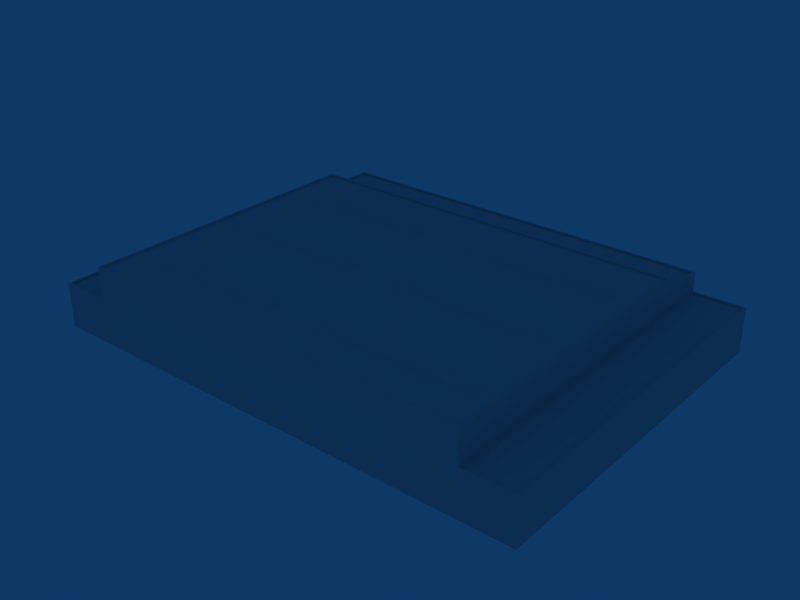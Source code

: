 # Source: ebfs_building_ref_006.blend  (saved by Blender 2.79.0; exported with 4.5.12 LTS)
import bpy
from mathutils import Matrix  # noqa: F401  (used for matrix-valued properties, if any)

bpy.ops.wm.read_factory_settings(use_empty=True)
scene = bpy.context.scene
scene.name = 'Scene'

# ---- collections
col_collection_1 = bpy.data.collections.new('Collection 1'); scene.collection.children.link(col_collection_1)

# ---- world
world_world = bpy.data.worlds.new('World'); scene.world = world_world
world_world.color = (0.05656, 0.2208, 0.4)
world_world.use_sun_shadow = False
world_world.sun_shadow_jitter_overblur = 0.0
world_world.cycles.sampling_method = 'NONE'
world_world.cycles.sample_map_resolution = 256

# ---- meshes
me_cube_002 = bpy.data.meshes.new('Cube.002')
me_cube_002.from_pydata([(-3.94, 1.5, 11.7), (-3.94, -1.5, 11.7), (-27.94, -1.5, 11.7), (-27.94, 1.5, 11.7), (-5.14, -8.345e-07, 12.5), (-26.74, 2.384e-07, 12.5)], [], [(0, 1, 2, 3), (0, 4, 1), (1, 4, 5, 2), (2, 5, 3), (4, 0, 3, 5)])
_uv = me_cube_002.uv_layers.new(name='UVTex')
_uv.uv.foreach_set('vector', [0.04688, 0.2969, 0.2031, 0.2969, 0.2031, 0.4531, 0.04688, 0.4531, 0.04688, 0.2969, 0.2031, 0.2969, 0.2031, 0.4531, 0.04688, 0.2969, 0.2031, 0.2969, 0.2031, 0.4531, 0.04688, 0.4531, 0.04688, 0.2969, 0.2031, 0.2969, 0.2031, 0.4531, 0.04688, 0.2969, 0.2031, 0.2969, 0.2031, 0.4531, 0.04688, 0.4531])
me_cube_002.use_remesh_preserve_volume = False
me_cube_002.use_remesh_preserve_attributes = False
me_cube_002.use_mirror_vertex_groups = False
me_cube_002.update()
me_cube_001 = bpy.data.meshes.new('Cube.001')
me_cube_001.from_pydata([(39.0, 27.5, -1.0), (39.0, -27.5, -1.0), (-39.0, -27.5, -1.0), (-39.0, 27.5, -1.0), (39.0, 27.5, 6.0), (39.0, -27.5, 6.0), (-39.0, -27.5, 6.0), (-39.0, 27.5, 6.0), (31.0, -27.5, -1.0), (-31.0, -27.5, -1.0), (31.0, 27.5, -1.0), (-31.0, 27.5, -1.0), (31.0, -27.5, 6.0), (-31.0, -27.5, 6.0), (31.0, 27.5, 6.0), (-31.0, 27.5, 6.0), (-31.0, -27.5, 9.0), (-31.0, 27.5, 9.0), (31.0, -27.5, 9.0), (31.0, 27.5, 9.0), (39.0, 19.5, -1.0), (-39.0, 19.5, -1.0), (39.0, 19.5, 6.0), (-39.0, 19.5, 6.0), (31.0, 19.5, 6.0), (-31.0, 19.5, 6.0), (-31.0, 19.5, 9.0), (31.0, 19.5, 9.0), (-31.0, 19.5, 11.0), (31.0, 19.5, 11.0), (31.0, -27.5, 11.0), (-31.0, -27.5, 11.0), (30.7, -27.2, 11.0), (-30.7, -27.2, 11.0), (-30.7, 19.2, 11.0), (30.7, 19.2, 11.0), (30.7, 19.2, 10.7), (-30.7, 19.2, 10.7), (30.7, -27.2, 10.7), (-30.7, -27.2, 10.7), (-30.69, 19.8, 9.0), (30.69, 19.8, 9.0), (30.69, 27.2, 9.0), (-30.69, 27.2, 9.0), (-30.69, 27.2, 8.7), (30.69, 27.2, 8.7), (-30.69, 19.8, 8.7), (30.69, 19.8, 8.7), (-31.3, 27.2, 6.0), (-31.3, 19.5, 6.0), (-31.3, -27.19, 6.0), (-38.7, 27.2, 6.0), (-38.7, 19.5, 6.0), (-38.7, -27.19, 6.0), (-38.7, -27.19, 5.7), (-31.3, -27.19, 5.7), (-38.7, 27.2, 5.7), (-31.3, 27.2, 5.7), (-38.7, 19.5, 5.7), (-31.3, 19.5, 5.7), (31.29, 27.2, 6.0), (31.29, 19.5, 6.0), (31.29, -27.2, 6.0), (38.7, -27.2, 6.0), (38.7, 19.5, 6.0), (38.7, 27.2, 6.0), (31.29, -27.2, 5.7), (38.7, -27.2, 5.7), (31.29, 27.2, 5.7), (38.7, 27.2, 5.7), (38.7, 19.5, 5.7), (31.29, 19.5, 5.7)], [], [(5, 12, 8, 1), (12, 13, 9, 8), (13, 6, 2, 9), (0, 10, 14, 4), (10, 11, 15, 14), (11, 3, 7, 15), (14, 15, 17, 19), (13, 12, 18, 16), (20, 0, 4, 22), (22, 5, 1, 20), (6, 23, 21, 2), (23, 7, 3, 21), (15, 25, 26, 17), (25, 13, 16, 26), (12, 24, 27, 18), (24, 14, 19, 27), (27, 26, 28, 29), (18, 27, 29, 30), (26, 16, 31, 28), (16, 18, 30, 31), (31, 30, 32, 33), (28, 31, 33, 34), (30, 29, 35, 32), (29, 28, 34, 35), (35, 34, 37, 36), (32, 35, 36, 38), (34, 33, 39, 37), (33, 32, 38, 39), (37, 39, 38, 36), (26, 27, 41, 40), (27, 19, 42, 41), (17, 26, 40, 43), (19, 17, 43, 42), (42, 43, 44, 45), (43, 40, 46, 44), (41, 42, 45, 47), (40, 41, 47, 46), (44, 46, 47, 45), (25, 15, 48, 49), (13, 25, 49, 50), (7, 23, 52, 51), (23, 6, 53, 52), (15, 7, 51, 48), (6, 13, 50, 53), (53, 50, 55, 54), (48, 51, 56, 57), (52, 53, 54, 58), (51, 52, 58, 56), (50, 49, 59, 55), (49, 48, 57, 59), (56, 58, 59, 57), (58, 54, 55, 59), (14, 24, 61, 60), (24, 12, 62, 61), (5, 22, 64, 63), (22, 4, 65, 64), (4, 14, 60, 65), (12, 5, 63, 62), (62, 63, 67, 66), (65, 60, 68, 69), (64, 65, 69, 70), (63, 64, 70, 67), (61, 62, 66, 71), (60, 61, 71, 68), (68, 71, 70, 69), (71, 66, 67, 70)])
_uv = me_cube_001.uv_layers.new(name='UVTex')
_uv.uv.foreach_set('vector', [0.5312, 0.03125, 0.7188, 0.03125, 0.7188, 0.2188, 0.5312, 0.2188, 0.5312, 0.03125, 0.7188, 0.03125, 0.7188, 0.2188, 0.5312, 0.2188, 0.5312, 0.03125, 0.7188, 0.03125, 0.7188, 0.2188, 0.5312, 0.2188, 0.5312, 0.03125, 0.7188, 0.03125, 0.7188, 0.2188, 0.5312, 0.2188, 0.5312, 0.03125, 0.7188, 0.03125, 0.7188, 0.2188, 0.5312, 0.2188, 0.5312, 0.03125, 0.7188, 0.03125, 0.7188, 0.2188, 0.5312, 0.2188, 0.5312, 0.03125, 0.7188, 0.03125, 0.7188, 0.2188, 0.5312, 0.2188, 0.5312, 0.03125, 0.7188, 0.03125, 0.7188, 0.2188, 0.5312, 0.2188, 0.5312, 0.03125, 0.7188, 0.03125, 0.7188, 0.2188, 0.5312, 0.2188, 0.5312, 0.03125, 0.7188, 0.03125, 0.7188, 0.2188, 0.5312, 0.2188, 0.5312, 0.03125, 0.7188, 0.03125, 0.7188, 0.2188, 0.5312, 0.2188, 0.5312, 0.03125, 0.7188, 0.03125, 0.7188, 0.2188, 0.5312, 0.2188, 0.5312, 0.03125, 0.7188, 0.03125, 0.7188, 0.2188, 0.5312, 0.2188, 0.5312, 0.03125, 0.7188, 0.03125, 0.7188, 0.2188, 0.5312, 0.2188, 0.5312, 0.03125, 0.7188, 0.03125, 0.7188, 0.2188, 0.5312, 0.2188, 0.5312, 0.03125, 0.7188, 0.03125, 0.7188, 0.2188, 0.5312, 0.2188, 0.5312, 0.03125, 0.7188, 0.03125, 0.7188, 0.2188, 0.5312, 0.2188, 0.5312, 0.03125, 0.7188, 0.03125, 0.7188, 0.2188, 0.5312, 0.2188, 0.5312, 0.03125, 0.7188, 0.03125, 0.7188, 0.2188, 0.5312, 0.2188, 0.5312, 0.03125, 0.7188, 0.03125, 0.7188, 0.2188, 0.5312, 0.2188, 0.5312, 0.03125, 0.7188, 0.03125, 0.7188, 0.2188, 0.5312, 0.2188, 0.5312, 0.03125, 0.7188, 0.03125, 0.7188, 0.2188, 0.5312, 0.2188, 0.5312, 0.03125, 0.7188, 0.03125, 0.7188, 0.2188, 0.5312, 0.2188, 0.5312, 0.03125, 0.7188, 0.03125, 0.7188, 0.2188, 0.5312, 0.2188, 0.5312, 0.03125, 0.7188, 0.03125, 0.7188, 0.2188, 0.5312, 0.2188, 0.5312, 0.03125, 0.7188, 0.03125, 0.7188, 0.2188, 0.5312, 0.2188, 0.5312, 0.03125, 0.7188, 0.03125, 0.7188, 0.2188, 0.5312, 0.2188, 0.5312, 0.03125, 0.7188, 0.03125, 0.7188, 0.2188, 0.5312, 0.2188, 0.5312, 0.2812, 0.7188, 0.2812, 0.7188, 0.4688, 0.5312, 0.4688, 0.5312, 0.03125, 0.7188, 0.03125, 0.7188, 0.2188, 0.5312, 0.2188, 0.5312, 0.03125, 0.7188, 0.03125, 0.7188, 0.2188, 0.5312, 0.2188, 0.5312, 0.03125, 0.7188, 0.03125, 0.7188, 0.2188, 0.5312, 0.2188, 0.5312, 0.03125, 0.7188, 0.03125, 0.7188, 0.2188, 0.5312, 0.2188, 0.5312, 0.03125, 0.7188, 0.03125, 0.7188, 0.2188, 0.5312, 0.2188, 0.5312, 0.03125, 0.7188, 0.03125, 0.7188, 0.2188, 0.5312, 0.2188, 0.5312, 0.03125, 0.7188, 0.03125, 0.7188, 0.2188, 0.5312, 0.2188, 0.5312, 0.03125, 0.7188, 0.03125, 0.7188, 0.2188, 0.5312, 0.2188, 0.5312, 0.2812, 0.7188, 0.2812, 0.7188, 0.4688, 0.5312, 0.4688, 0.5312, 0.03125, 0.7188, 0.03125, 0.7188, 0.2188, 0.5312, 0.2188, 0.5312, 0.03125, 0.7188, 0.03125, 0.7188, 0.2188, 0.5312, 0.2188, 0.5312, 0.03125, 0.7188, 0.03125, 0.7188, 0.2188, 0.5312, 0.2188, 0.5312, 0.03125, 0.7188, 0.03125, 0.7188, 0.2188, 0.5312, 0.2188, 0.5312, 0.03125, 0.7188, 0.03125, 0.7188, 0.2188, 0.5312, 0.2188, 0.5312, 0.03125, 0.7188, 0.03125, 0.7188, 0.2188, 0.5312, 0.2188, 0.5312, 0.03125, 0.7188, 0.03125, 0.7188, 0.2188, 0.5312, 0.2188, 0.5312, 0.03125, 0.7188, 0.03125, 0.7188, 0.2188, 0.5312, 0.2188, 0.5312, 0.03125, 0.7188, 0.03125, 0.7188, 0.2188, 0.5312, 0.2188, 0.5312, 0.03125, 0.7188, 0.03125, 0.7188, 0.2188, 0.5312, 0.2188, 0.5312, 0.03125, 0.7188, 0.03125, 0.7188, 0.2188, 0.5312, 0.2188, 0.5312, 0.03125, 0.7188, 0.03125, 0.7188, 0.2188, 0.5312, 0.2188, 0.5312, 0.2812, 0.7188, 0.2812, 0.7188, 0.4688, 0.5312, 0.4688, 0.5312, 0.2812, 0.7188, 0.2812, 0.7188, 0.4688, 0.5312, 0.4688, 0.5312, 0.03125, 0.7188, 0.03125, 0.7188, 0.2188, 0.5312, 0.2188, 0.5312, 0.03125, 0.7188, 0.03125, 0.7188, 0.2188, 0.5312, 0.2188, 0.5312, 0.03125, 0.7188, 0.03125, 0.7188, 0.2188, 0.5312, 0.2188, 0.5312, 0.03125, 0.7188, 0.03125, 0.7188, 0.2188, 0.5312, 0.2188, 0.5312, 0.03125, 0.7188, 0.03125, 0.7188, 0.2188, 0.5312, 0.2188, 0.5312, 0.03125, 0.7188, 0.03125, 0.7188, 0.2188, 0.5312, 0.2188, 0.5312, 0.03125, 0.7188, 0.03125, 0.7188, 0.2188, 0.5312, 0.2188, 0.5312, 0.03125, 0.7188, 0.03125, 0.7188, 0.2188, 0.5312, 0.2188, 0.5312, 0.03125, 0.7188, 0.03125, 0.7188, 0.2188, 0.5312, 0.2188, 0.5312, 0.03125, 0.7188, 0.03125, 0.7188, 0.2188, 0.5312, 0.2188, 0.5312, 0.03125, 0.7188, 0.03125, 0.7188, 0.2188, 0.5312, 0.2188, 0.5312, 0.03125, 0.7188, 0.03125, 0.7188, 0.2188, 0.5312, 0.2188, 0.5312, 0.2812, 0.7188, 0.2812, 0.7188, 0.4688, 0.5312, 0.4688, 0.5312, 0.2812, 0.7188, 0.2812, 0.7188, 0.4688, 0.5312, 0.4688])
me_cube_001.use_remesh_preserve_volume = False
me_cube_001.use_remesh_preserve_attributes = False
me_cube_001.use_mirror_vertex_groups = False
me_cube_001.update()

# ---- objects
ob_cube_001 = bpy.data.objects.new('Cube.001', me_cube_002)
ob_cube = bpy.data.objects.new('Cube', me_cube_001)

# ---- transforms, parenting, visibility, modifiers, constraints
ob_cube_001.location = (0.0, -19.98, 0.0)
ob_cube_001.lock_rotations_4d = False
ob_cube_001.empty_display_type = 'ARROWS'
ob_cube_001.lineart.crease_threshold = 0.0
_m = ob_cube_001.modifiers.new('Array', 'ARRAY')
_m.count = 3
_m.constant_offset_displace = (0.0, 0.0, 0.0)
_m.relative_offset_displace = (0.0, 5.0, 0.0)
_m = ob_cube_001.modifiers.new('Mirror', 'MIRROR')
ob_cube.location = (0.0, 0.0, 1.0)
ob_cube.lock_rotations_4d = False
ob_cube.empty_display_type = 'ARROWS'
ob_cube.lineart.crease_threshold = 0.0

# ---- collection membership
col_collection_1.objects.link(ob_cube_001)
col_collection_1.objects.link(ob_cube)

# ---- scene / render settings (as saved in the file)
scene.frame_start = 1; scene.frame_end = 250; scene.frame_set(1)
scene.render.engine = 'BLENDER_EEVEE_NEXT'
scene.render.image_settings.file_format = 'JPEG'
scene.render.image_settings.color_mode = 'RGB'
scene.render.image_settings.compression = 90
scene.render.resolution_x = 800
scene.render.resolution_y = 600
scene.render.pixel_aspect_x = 100.0
scene.render.pixel_aspect_y = 100.0
scene.render.fps = 25
scene.render.dither_intensity = 0.0
scene.render.use_compositing = False
scene.render.use_sequencer = False
scene.render.bake_margin = 2
scene.render.bake_bias = 0.0
scene.render.use_stamp_time = False
scene.render.use_stamp_date = False
scene.render.use_stamp_frame = False
scene.render.use_stamp_camera = False
scene.render.use_stamp_scene = False
scene.render.use_stamp_filename = False
scene.render.use_stamp_render_time = False
scene.render.stamp_font_size = 0
scene.cycles.use_denoising = False
scene.cycles.samples = 10
scene.cycles.sampling_pattern = 'TABULATED_SOBOL'
scene.cycles.light_sampling_threshold = 0.0
scene.cycles.use_adaptive_sampling = False
scene.cycles.use_light_tree = False
scene.cycles.blur_glossy = 0.0
scene.cycles.volume_bounces = 1
scene.cycles.pixel_filter_type = 'GAUSSIAN'
scene.cycles.sample_clamp_indirect = 0.0
scene.view_settings.view_transform = 'Raw'
bpy.context.view_layer.update()

# ---- added for rendering (the .blend has no active camera): camera
cam_auto = bpy.data.cameras.new('AutoCamera')
cam_auto.lens = 50.0
cam_auto.sensor_width = 36.0
cam_auto.clip_end = 1562.97
ob_auto_camera = bpy.data.objects.new('AutoCamera', cam_auto)
scene.collection.objects.link(ob_auto_camera)
ob_auto_camera.location = (89.0586, -106.87, 77.4969)
ob_auto_camera.rotation_euler = (1.09748, -7.21219e-08, 0.694738)
scene.camera = ob_auto_camera
bpy.context.view_layer.update()
